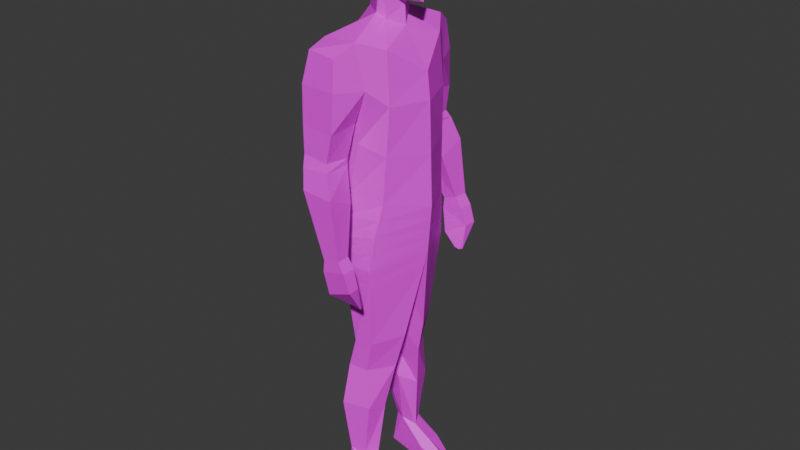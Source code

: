# Source: Character2.blend  (saved by Blender 5.0.119; exported with 4.5.12 LTS)
import bpy
from mathutils import Matrix  # noqa: F401  (used for matrix-valued properties, if any)

bpy.ops.wm.read_factory_settings(use_empty=True)
scene = bpy.context.scene
scene.name = 'Scene'

# ---- collections
col_collection = bpy.data.collections.new('Collection'); scene.collection.children.link(col_collection)

# ---- images (referenced by path relative to the original .blend; pixels are not part of the script)
import os
ASSET_DIR = os.environ.get("B2B_ASSET_DIR", "")  # directory of the original .blend (textures are referenced by path, not embedded)
HERE = os.path.dirname(os.path.abspath(__file__))  # packed textures are extracted next to this script under _unpacked/

def load_image(name, relpath, width, height, colorspace="sRGB"):
    """Load a texture the original file referenced (path relative to the .blend, or extracted next to this script)."""
    p = next((c for c in (os.path.join(HERE, relpath), os.path.join(ASSET_DIR, relpath)) if relpath and os.path.exists(c)), "")
    if p:
        img = bpy.data.images.load(p, check_existing=True)
        img.name = name
    else:  # same state as the original file: an image datablock whose file is absent (Cycles renders it pink)
        img = bpy.data.images.new(name, width, height)
        img.source = "FILE"
        img.filepath = "//" + (relpath or name)
    img.colorspace_settings.name = colorspace
    return img
img_texture_png = load_image('Texture.png', 'Texture.png', 1024, 1024, 'sRGB')

# ---- materials (node trees are filled in below, after node groups)
mat_material = bpy.data.materials.new('Material')
mat_material.alpha_threshold = 0.0
mat_material.use_backface_culling_lightprobe_volume = False
mat_material.roughness = 0.5
mat_material.line_color = (0.0, 0.0, 0.0, 1.0)

# ---- material node trees
mat_material.use_nodes = True; mat_material.node_tree.nodes.clear()
_N = mat_material.node_tree.nodes; _L = mat_material.node_tree.links
n0 = _N.new('ShaderNodeOutputMaterial'); n0.name = 'Material Output'; n0.location = (200, 100)
n1 = _N.new('ShaderNodeBsdfPrincipled'); n1.name = 'Principled BSDF'; n1.location = (-200, 100)
n2 = _N.new('ShaderNodeTexImage'); n2.name = 'Image Texture'; n2.location = (-490, 75)
n2.image = img_texture_png
n2.interpolation = 'Closest'
_L.new(n1.outputs[0], n0.inputs[0])
_L.new(n2.outputs[0], n1.inputs[0])
n0.is_active_output = True

# ---- world
world_world = bpy.data.worlds.new('World'); scene.world = world_world
world_world.use_nodes = True; world_world.node_tree.nodes.clear()
_N = world_world.node_tree.nodes; _L = world_world.node_tree.links
n0 = _N.new('ShaderNodeOutputWorld'); n0.name = 'World Output'; n0.location = (200, 100)
n1 = _N.new('ShaderNodeBackground'); n1.name = 'Background'; n1.location = (-200, 100)
n1.inputs[0].default_value = (0.05088, 0.05088, 0.05088, 1.0)
_L.new(n1.outputs[0], n0.inputs[0])
n0.is_active_output = True
world_world.color = (0.05088, 0.05088, 0.05088)
world_world.sun_shadow_jitter_overblur = 0.0

# ---- meshes
me_cube = bpy.data.meshes.new('Cube')
me_cube.from_pydata([(0.7857, 0.6023, 0.4511), (0.8488, 0.7473, -0.9869), (-0.5955, 0.697, 0.3176), (-1.0, 0.8343, -1.123), (1.105, 0.7749, -0.2408), (-1.0, 0.8737, -0.2408), (-1.245, 0.0, -1.123), (0.7933, 0.0, 0.6072), (-0.7668, 0.0, 0.5558), (1.063, 0.0, -1.298), (1.316, 0.0, -0.2408), (-1.29, 0.0, -0.2408), (0.0, 0.7588, 0.5643), (0.0, 1.054, -0.2408), (0.0, 0.0, 0.8127), (-1.096, 0.0, -2.186), (-0.2164, 0.7394, -1.736), (-0.8222, 0.4844, -1.874), (-0.4685, 0.0, -2.228), (0.1961, 0.947, -1.369), (0.5249, 1.676, -8.45), (-0.7152, 1.52, -8.625), (-1.526, 0.0, -8.953), (1.009, 0.0, -8.412), (0.1483, 0.6561, -1.715), (0.973, 0.0, -1.439), (-0.3665, 0.0, -2.327), (-0.07435, 0.6616, -1.77), (1.064, 0.0, -2.641), (-0.05797, 0.5532, -2.796), (0.1888, 0.7199, -2.574), (-0.4086, 0.0, -3.03), (1.701, 0.0, -3.408), (-0.7326, 1.31, -3.445), (-0.1391, 2.1, -3.141), (-1.287, 0.0, -4.321), (1.77, 0.0, -4.642), (-0.8667, 1.351, -5.263), (-0.3891, 1.931, -4.679), (-1.399, 0.0, -5.272), (1.336, 1.839, -3.297), (1.353, 1.919, -4.65), (0.05868, 2.902, -4.594), (0.133, 2.753, -3.552), (1.285, 2.594, -3.513), (1.394, 2.85, -4.566), (0.75, 1.896, -11.08), (0.534, 0.0, -10.9), (-0.4428, 1.921, -11.0), (-1.386, 0.0, -10.68), (0.9142, 0.0, -10.94), (0.3604, 1.779, -14.06), (0.3604, 0.3975, -14.06), (-0.2087, 1.622, -14.11), (-0.8177, 0.5128, -14.01), (0.7782, 0.399, -14.04), (0.708, 1.734, -15.22), (0.708, 0.6183, -15.38), (0.05499, 1.577, -15.31), (-0.5011, 0.6413, -15.34), (0.9323, 0.6157, -15.16), (0.8349, 1.991, -16.8), (0.402, 0.5588, -16.82), (-0.06857, 1.615, -16.9), (-0.2332, 0.9197, -17.0), (1.25, 0.6413, -16.62), (0.7417, 1.71, -18.95), (0.5237, 0.9761, -19.01), (0.2377, 1.553, -19.17), (-0.033, 1.106, -19.17), (0.8486, 1.093, -19.0), (1.026, 1.883, -10.19), (1.474, 0.0, -9.885), (-1.455, 0.0, -9.826), (-0.5776, 1.776, -9.732), (1.162, 2.137, -6.886), (0.2003, 2.149, -6.973), (1.243, 3.028, -6.827), (0.2811, 3.04, -6.913), (1.103, 2.155, -7.242), (0.1931, 2.167, -7.184), (1.184, 3.161, -7.23), (0.1583, 3.173, -7.181), (1.347, 2.93, -5.893), (0.108, 2.978, -5.951), (1.46, 2.028, -5.768), (0.02729, 1.951, -5.826), (0.9437, 2.364, -8.34), (-0.09379, 2.376, -8.39), (1.024, 3.353, -7.921), (-0.1285, 3.365, -7.979), (0.1327, 2.843, -10.18), (-0.3715, 2.855, -10.03), (0.2134, 3.358, -10.17), (-0.4063, 3.37, -10.03), (0.1738, 2.851, -10.61), (-0.6063, 2.863, -10.4), (0.2545, 3.366, -10.59), (-0.6411, 3.378, -10.39), (-0.5309, 2.651, -11.89), (-0.738, 2.631, -11.91), (-0.3964, 2.78, -11.86), (-0.7972, 2.76, -11.92), (-0.8573, 3.348, -11.04), (-0.8226, 2.903, -11.04), (0.046, 2.811, -11.52), (0.1268, 3.255, -11.45), (0.9504, 1.68, -20.4), (-1.445, 0.9467, -20.5), (-1.645, 1.494, -20.53), (-1.869, 1.076, -20.25), (1.057, 1.064, -20.34), (-0.5991, 1.709, -19.75), (-0.5112, 0.8287, -20.44), (-0.5798, 0.7979, -19.85), (-0.6361, 1.096, -19.52), (-0.5229, 1.762, -20.47), (0.7857, -0.6023, 0.4511), (0.8488, -0.7473, -0.9869), (-0.5955, -0.697, 0.3176), (-1.0, -0.8343, -1.123), (1.105, -0.7749, -0.2408), (-1.0, -0.8737, -0.2408), (0.0, -0.7588, 0.5643), (0.0, -1.054, -0.2408), (-0.2164, -0.7394, -1.736), (-0.8222, -0.4844, -1.874), (0.1961, -0.947, -1.369), (0.5249, -1.676, -8.45), (-0.7152, -1.52, -8.625), (0.1483, -0.6561, -1.715), (-0.07435, -0.6616, -1.77), (-0.05797, -0.5532, -2.796), (0.1888, -0.7199, -2.574), (-0.7326, -1.31, -3.445), (-0.1391, -2.1, -3.141), (-0.8667, -1.351, -5.263), (-0.3891, -1.931, -4.679), (1.336, -1.839, -3.297), (1.353, -1.919, -4.65), (0.05868, -2.902, -4.594), (0.133, -2.753, -3.552), (1.285, -2.594, -3.513), (1.394, -2.85, -4.566), (0.75, -1.896, -11.08), (-0.4428, -1.921, -11.0), (0.3604, -1.779, -14.06), (0.3604, -0.3975, -14.06), (-0.2087, -1.622, -14.11), (-0.8177, -0.5128, -14.01), (0.7782, -0.399, -14.04), (0.708, -1.734, -15.22), (0.708, -0.6183, -15.38), (0.05499, -1.577, -15.31), (-0.5011, -0.6413, -15.34), (0.9323, -0.6157, -15.16), (0.8349, -1.991, -16.8), (0.402, -0.5588, -16.82), (-0.06857, -1.615, -16.9), (-0.2332, -0.9197, -17.0), (1.25, -0.6413, -16.62), (0.7417, -1.71, -18.95), (0.5237, -0.9761, -19.01), (0.2377, -1.553, -19.17), (-0.033, -1.106, -19.17), (0.8486, -1.093, -19.0), (1.026, -1.883, -10.19), (-0.5776, -1.776, -9.732), (1.162, -2.137, -6.886), (0.2003, -2.149, -6.973), (1.243, -3.028, -6.827), (0.2811, -3.04, -6.913), (1.103, -2.155, -7.242), (0.1931, -2.167, -7.184), (1.184, -3.161, -7.23), (0.1583, -3.173, -7.181), (1.347, -2.93, -5.893), (0.108, -2.978, -5.951), (1.46, -2.028, -5.768), (0.02729, -1.951, -5.826), (0.9437, -2.364, -8.34), (-0.09379, -2.376, -8.39), (1.024, -3.353, -7.921), (-0.1285, -3.365, -7.979), (0.1327, -2.843, -10.18), (-0.3715, -2.855, -10.03), (0.2134, -3.358, -10.17), (-0.4063, -3.37, -10.03), (0.1738, -2.851, -10.61), (-0.6063, -2.863, -10.4), (0.2545, -3.366, -10.59), (-0.6411, -3.378, -10.39), (-0.5309, -2.651, -11.89), (-0.738, -2.631, -11.91), (-0.3964, -2.78, -11.86), (-0.7972, -2.76, -11.92), (-0.8573, -3.348, -11.04), (-0.8226, -2.903, -11.04), (0.046, -2.811, -11.52), (0.1268, -3.255, -11.45), (0.9504, -1.68, -20.4), (-1.445, -0.9467, -20.5), (-1.645, -1.494, -20.53), (-1.869, -1.076, -20.25), (1.057, -1.064, -20.34), (-0.5991, -1.709, -19.75), (-0.5112, -0.8287, -20.44), (-0.5798, -0.7979, -19.85), (-0.6361, -1.096, -19.52), (-0.5229, -1.762, -20.47), (1.194, 0.0, -10.41), (-1.42, 0.0, -10.25), (0.8882, 1.889, -10.64), (-0.5102, 1.849, -10.36), (0.8882, -1.889, -10.64), (-0.5102, -1.849, -10.36), (0.89, 0.07097, -11.49), (0.5031, 0.07071, -11.47), (0.6807, 1.875, -11.61), (-0.4012, 1.868, -11.55), (-1.285, 0.09122, -11.27), (0.8911, -0.0677, -11.47), (0.5045, -0.06745, -11.44), (0.6839, -1.876, -11.59), (-0.4031, -1.87, -11.52), (-1.289, -0.08702, -11.24), (0.7756, 1.78, -9.32), (-0.6464, 1.648, -9.179), (1.241, 0.0, -9.148), (-1.491, 0.0, -9.389), (0.7756, -1.78, -9.32), (-0.6464, -1.648, -9.179), (1.485, 0.0, -6.056), (1.043, 1.828, -6.075), (1.043, -1.828, -6.075), (-0.791, 1.435, -6.944), (0.06789, 1.804, -6.564), (-1.463, 0.0, -7.112), (-0.791, -1.435, -6.944), (0.06789, -1.804, -6.564)], [], [(238, 129, 128, 239), (13, 12, 0, 4), (19, 13, 4, 1), (6, 11, 5, 3), (119, 8, 11, 122), (4, 0, 7, 10), (12, 2, 8, 14), (0, 12, 14, 7), (3, 19, 16, 17), (3, 5, 13, 19), (124, 121, 117, 123), (235, 236, 20, 21), (122, 124, 123, 119), (236, 233, 20), (6, 3, 17, 15), (2, 5, 11, 8), (1, 9, 19), (125, 126, 15, 18), (6, 15, 126, 120), (237, 235, 21, 22), (18, 16, 27, 26), (19, 9, 25, 24), (16, 19, 24, 27), (212, 210, 50, 46), (26, 27, 29, 31), (24, 25, 28, 30), (27, 24, 30, 29), (31, 29, 33, 35), (30, 28, 32, 40), (29, 30, 34, 33), (35, 33, 37, 39), (38, 34, 43, 42), (33, 34, 38, 37), (41, 40, 32, 36), (40, 34, 30), (43, 44, 45, 42), (84, 83, 77, 78), (40, 41, 45, 44), (34, 40, 44, 43), (220, 219, 53, 54), (219, 218, 51, 53), (216, 217, 52, 55), (213, 212, 46, 48), (211, 213, 48, 49), (55, 52, 57, 60), (52, 54, 59, 57), (51, 55, 60, 56), (218, 216, 55, 51), (217, 220, 54, 52), (59, 58, 63, 64), (58, 56, 61, 63), (60, 57, 62, 65), (53, 51, 56, 58), (54, 53, 58, 59), (65, 62, 67, 70), (62, 64, 69, 67), (61, 65, 70, 66), (56, 60, 65, 61), (57, 59, 64, 62), (69, 68, 112, 115), (68, 66, 107, 116, 112), (70, 67, 114, 113, 111), (63, 61, 66, 68), (64, 63, 68, 69), (229, 227, 74, 73), (227, 226, 71, 74), (226, 228, 72, 71), (76, 78, 82, 80), (83, 85, 75, 77), (86, 84, 78, 76), (85, 86, 76, 75), (81, 79, 87, 89), (75, 76, 80, 79), (77, 75, 79, 81), (78, 77, 81, 82), (41, 38, 86, 85), (38, 42, 84, 86), (45, 41, 85, 83), (42, 45, 83, 84), (87, 88, 92, 91), (82, 81, 89, 90), (80, 82, 90, 88), (79, 80, 88, 87), (93, 91, 95, 97), (89, 87, 91, 93), (90, 89, 93, 94), (88, 90, 94, 92), (104, 103, 102, 100), (94, 93, 97, 98), (92, 94, 98, 96), (91, 92, 96, 95), (99, 100, 102, 101), (105, 104, 100, 99), (106, 105, 99, 101), (103, 106, 101, 102), (98, 97, 106, 103), (97, 95, 105, 106), (95, 96, 104, 105), (96, 98, 103, 104), (209, 206, 204, 200), (109, 108, 110), (66, 70, 111, 107), (67, 69, 115, 114), (112, 116, 109), (114, 115, 110, 108), (115, 112, 109, 110), (12, 13, 5, 2), (127, 118, 121, 124), (6, 120, 122, 11), (10, 121, 118, 9), (121, 10, 7, 117), (123, 14, 8, 119), (117, 7, 14, 123), (120, 126, 125, 127), (120, 127, 124, 122), (201, 206, 209, 202), (16, 18, 15, 17), (239, 128, 234), (118, 127, 9), (206, 201, 207), (1, 4, 10, 9), (237, 22, 129, 238), (18, 26, 131, 125), (127, 130, 25, 9), (125, 131, 130, 127), (214, 144, 50, 210), (26, 31, 132, 131), (130, 133, 28, 25), (131, 132, 133, 130), (31, 35, 134, 132), (133, 138, 32, 28), (132, 134, 135, 133), (35, 39, 136, 134), (137, 140, 141, 135), (134, 136, 137, 135), (139, 36, 32, 138), (138, 133, 135), (141, 140, 143, 142), (177, 171, 170, 176), (138, 142, 143, 139), (135, 141, 142, 138), (225, 149, 148, 224), (224, 148, 146, 223), (221, 150, 147, 222), (215, 145, 144, 214), (211, 49, 145, 215), (150, 155, 152, 147), (147, 152, 154, 149), (146, 151, 155, 150), (223, 146, 150, 221), (222, 147, 149, 225), (154, 159, 158, 153), (153, 158, 156, 151), (155, 160, 157, 152), (148, 153, 151, 146), (149, 154, 153, 148), (160, 165, 162, 157), (157, 162, 164, 159), (156, 161, 165, 160), (151, 156, 160, 155), (152, 157, 159, 154), (164, 208, 205, 163), (163, 205, 209, 200, 161), (165, 204, 206, 207, 162), (158, 163, 161, 156), (159, 164, 163, 158), (229, 73, 167, 231), (231, 167, 166, 230), (230, 166, 72, 228), (169, 173, 175, 171), (176, 170, 168, 178), (179, 169, 171, 177), (178, 168, 169, 179), (174, 182, 180, 172), (168, 172, 173, 169), (170, 174, 172, 168), (171, 175, 174, 170), (139, 178, 179, 137), (137, 179, 177, 140), (143, 176, 178, 139), (140, 177, 176, 143), (180, 184, 185, 181), (175, 183, 182, 174), (173, 181, 183, 175), (172, 180, 181, 173), (186, 190, 188, 184), (182, 186, 184, 180), (183, 187, 186, 182), (181, 185, 187, 183), (197, 193, 195, 196), (187, 191, 190, 186), (185, 189, 191, 187), (184, 188, 189, 185), (192, 194, 195, 193), (198, 192, 193, 197), (199, 194, 192, 198), (196, 195, 194, 199), (191, 196, 199, 190), (190, 199, 198, 188), (188, 198, 197, 189), (189, 197, 196, 191), (113, 116, 107, 111), (202, 203, 201), (161, 200, 204, 165), (162, 207, 208, 164), (205, 202, 209), (207, 201, 203, 208), (113, 114, 108), (109, 116, 113, 108), (208, 203, 202, 205), (234, 128, 23, 232), (73, 211, 215, 167), (167, 215, 214, 166), (166, 214, 210, 72), (73, 74, 213, 211), (74, 71, 212, 213), (71, 72, 210, 212), (47, 49, 220, 217), (46, 50, 216, 218), (50, 47, 217, 216), (48, 46, 218, 219), (49, 48, 219, 220), (47, 222, 225, 49), (144, 223, 221, 50), (50, 221, 222, 47), (145, 224, 223, 144), (49, 225, 224, 145), (128, 230, 228, 23), (129, 231, 230, 128), (22, 229, 231, 129), (20, 23, 228, 226), (21, 20, 226, 227), (22, 21, 227, 229), (232, 233, 41, 36), (23, 20, 233, 232), (139, 234, 232, 36), (39, 237, 238, 136), (137, 239, 234, 139), (39, 37, 235, 237), (38, 41, 233, 236), (37, 38, 236, 235), (136, 238, 239, 137)])
_uv = me_cube.uv_layers.new(name='UVMap')
_uv.uv.foreach_set('vector', [0.556, 0.521, 0.5599, 0.4712, 0.5968, 0.4774, 0.5832, 0.5334, 0.4253, 0.9421, 0.4106, 0.9629, 0.392, 0.9478, 0.3961, 0.9251, 0.4367, 0.91, 0.4253, 0.9421, 0.3961, 0.9251, 0.4136, 0.9095, 0.4901, 0.934, 0.4901, 0.9601, 0.4629, 0.9597, 0.4644, 0.9336, 0.5165, 0.9808, 0.4953, 0.9879, 0.4901, 0.9601, 0.5174, 0.9597, 0.3961, 0.9251, 0.392, 0.9478, 0.3742, 0.9528, 0.3724, 0.9233, 0.4145, 0.9651, 0.4335, 0.9672, 0.4352, 0.9895, 0.4113, 0.9886, 0.392, 0.9478, 0.4106, 0.9629, 0.3934, 0.979, 0.3782, 0.9601, 0.4644, 0.9336, 0.4367, 0.91, 0.4537, 0.906, 0.4732, 0.9101, 0.4644, 0.9336, 0.4517, 0.9565, 0.4253, 0.9421, 0.4367, 0.91, 0.555, 0.9421, 0.5867, 0.9304, 0.5868, 0.9536, 0.5658, 0.9651, 0.4335, 0.529, 0.4063, 0.5415, 0.3927, 0.4855, 0.4295, 0.4793, 0.5285, 0.9565, 0.555, 0.9421, 0.5658, 0.9651, 0.5467, 0.9672, 0.4063, 0.5415, 0.3775, 0.556, 0.3927, 0.4855, 0.4901, 0.934, 0.4644, 0.9336, 0.4732, 0.9101, 0.4903, 0.9022, 0.4637, 0.9808, 0.4629, 0.9597, 0.4901, 0.9601, 0.485, 0.9879, 0.5494, 0.8854, 0.5319, 0.9013, 0.5394, 0.8658, 0.4645, 0.8573, 0.4771, 0.8429, 0.4948, 0.837, 0.4948, 0.8581, 0.4901, 0.934, 0.4899, 0.9022, 0.5071, 0.9101, 0.5159, 0.9336, 0.4951, 0.5444, 0.448, 0.5498, 0.4445, 0.4996, 0.4951, 0.4908, 0.4948, 0.8581, 0.525, 0.8573, 0.524, 0.8619, 0.4948, 0.8628, 0.5394, 0.8658, 0.5319, 0.9013, 0.5281, 0.8985, 0.5267, 0.8678, 0.525, 0.8573, 0.5394, 0.8658, 0.5267, 0.8678, 0.524, 0.8619, 0.2773, 0.446, 0.2212, 0.4535, 0.2212, 0.4359, 0.2779, 0.432, 0.4952, 0.8191, 0.4743, 0.8362, 0.476, 0.8057, 0.4952, 0.7982, 0.4677, 0.8377, 0.4368, 0.8469, 0.4335, 0.8113, 0.4671, 0.8122, 0.4743, 0.8362, 0.4677, 0.8377, 0.4671, 0.8122, 0.476, 0.8057, 0.4807, 0.7087, 0.4709, 0.7269, 0.4389, 0.7112, 0.4609, 0.6669, 0.4706, 0.7379, 0.4956, 0.7604, 0.4956, 0.79, 0.4407, 0.7806, 0.4709, 0.7269, 0.4706, 0.7379, 0.4254, 0.7387, 0.4389, 0.7112, 0.4942, 0.6277, 0.452, 0.6544, 0.4517, 0.5999, 0.4951, 0.5992, 0.3585, 0.7169, 0.4026, 0.7312, 0.3875, 0.7501, 0.3563, 0.7486, 0.4419, 0.6326, 0.4135, 0.6441, 0.419, 0.5976, 0.4387, 0.5787, 0.2774, 0.6294, 0.2755, 0.6687, 0.2212, 0.6659, 0.2212, 0.6305, 0.4407, 0.7806, 0.4254, 0.7387, 0.4706, 0.7379, 0.4053, 0.7522, 0.4177, 0.7844, 0.3881, 0.797, 0.3749, 0.7597, 0.3371, 0.7736, 0.3502, 0.8079, 0.3228, 0.8136, 0.3115, 0.7873, 0.4278, 0.8526, 0.3878, 0.8554, 0.3866, 0.8277, 0.4187, 0.8311, 0.4254, 0.7387, 0.4407, 0.7806, 0.4177, 0.7844, 0.4053, 0.7522, 0.4918, 0.4222, 0.4334, 0.4123, 0.4395, 0.3361, 0.4768, 0.3404, 0.4158, 0.392, 0.3837, 0.3917, 0.3897, 0.3188, 0.407, 0.3161, 0.4808, 0.03788, 0.4804, 0.04938, 0.4029, 0.04494, 0.4047, 0.0327, 0.4207, 0.4272, 0.379, 0.4209, 0.3824, 0.4075, 0.4178, 0.4085, 0.4951, 0.4525, 0.4343, 0.4475, 0.432, 0.4288, 0.4951, 0.4399, 0.4047, 0.0327, 0.4029, 0.04494, 0.3647, 0.03038, 0.3719, 0.02443, 0.4029, 0.04494, 0.4001, 0.0799, 0.3621, 0.06612, 0.3647, 0.03038, 0.2769, 0.3425, 0.2339, 0.3434, 0.2384, 0.3096, 0.2723, 0.3065, 0.2776, 0.4161, 0.2235, 0.4194, 0.2339, 0.3434, 0.2769, 0.3425, 0.4804, 0.04938, 0.48, 0.1027, 0.4001, 0.0799, 0.4029, 0.04494, 0.4703, 0.3003, 0.4381, 0.2999, 0.44, 0.2528, 0.4612, 0.2507, 0.3974, 0.2811, 0.3777, 0.2849, 0.3692, 0.2383, 0.398, 0.2339, 0.3719, 0.02443, 0.3647, 0.03038, 0.3213, 0.03523, 0.3297, 0.01073, 0.407, 0.3161, 0.3897, 0.3188, 0.3777, 0.2849, 0.3974, 0.2811, 0.4768, 0.3404, 0.4395, 0.3361, 0.4381, 0.2999, 0.4703, 0.3003, 0.3297, 0.01073, 0.3213, 0.03523, 0.256, 0.02379, 0.2569, 0.0136, 0.3213, 0.03523, 0.3123, 0.05557, 0.2508, 0.04037, 0.256, 0.02379, 0.2778, 0.2592, 0.2358, 0.265, 0.2512, 0.1933, 0.2698, 0.1949, 0.2723, 0.3065, 0.2384, 0.3096, 0.2358, 0.265, 0.2778, 0.2592, 0.3647, 0.03038, 0.3621, 0.06612, 0.3123, 0.05557, 0.3213, 0.03523, 0.458, 0.1861, 0.4426, 0.185, 0.4535, 0.1566, 0.4688, 0.1684, 0.3871, 0.1669, 0.3717, 0.174, 0.3643, 0.1313, 0.4078, 0.1269, 0.4111, 0.1482, 0.2569, 0.0136, 0.256, 0.02379, 0.2297, 0.05558, 0.2123, 0.05252, 0.2177, 0.005765, 0.398, 0.2339, 0.3692, 0.2383, 0.3717, 0.174, 0.3871, 0.1669, 0.4612, 0.2507, 0.44, 0.2528, 0.4426, 0.185, 0.458, 0.1861, 0.4951, 0.478, 0.4405, 0.4828, 0.4366, 0.4663, 0.4951, 0.4652, 0.4265, 0.4626, 0.3841, 0.4599, 0.3755, 0.4343, 0.4236, 0.4459, 0.2761, 0.4882, 0.2212, 0.4925, 0.2212, 0.4705, 0.2768, 0.4599, 0.2876, 0.7207, 0.287, 0.7472, 0.2779, 0.7503, 0.2814, 0.7206, 0.3473, 0.8302, 0.3544, 0.8564, 0.32, 0.8567, 0.3193, 0.8302, 0.3223, 0.7174, 0.316, 0.7475, 0.287, 0.7472, 0.2876, 0.7207, 0.3737, 0.6658, 0.3695, 0.7081, 0.3354, 0.7007, 0.3399, 0.6724, 0.3069, 0.8275, 0.3093, 0.8573, 0.276, 0.8546, 0.2854, 0.8241, 0.3399, 0.6724, 0.3354, 0.7007, 0.3291, 0.7005, 0.3293, 0.6734, 0.3193, 0.8302, 0.32, 0.8567, 0.3093, 0.8573, 0.3069, 0.8275, 0.3115, 0.7873, 0.3228, 0.8136, 0.3103, 0.8158, 0.302, 0.7866, 0.4067, 0.6711, 0.4026, 0.7225, 0.3695, 0.7081, 0.3737, 0.6658, 0.3585, 0.7169, 0.3563, 0.7486, 0.316, 0.7475, 0.3223, 0.7174, 0.3866, 0.8277, 0.3878, 0.8554, 0.3544, 0.8564, 0.3473, 0.8302, 0.3749, 0.7597, 0.3881, 0.797, 0.3502, 0.8079, 0.3371, 0.7736, 0.2959, 0.676, 0.2924, 0.7066, 0.2414, 0.7116, 0.2381, 0.6963, 0.302, 0.7866, 0.3103, 0.8158, 0.2886, 0.818, 0.2762, 0.7862, 0.2814, 0.7206, 0.2779, 0.7503, 0.2524, 0.7534, 0.2442, 0.7228, 0.3293, 0.6734, 0.3291, 0.7005, 0.2924, 0.7066, 0.2959, 0.676, 0.2149, 0.8313, 0.2152, 0.8467, 0.2026, 0.8468, 0.2023, 0.8314, 0.2854, 0.8241, 0.276, 0.8546, 0.2152, 0.8467, 0.2149, 0.8313, 0.2762, 0.7862, 0.2886, 0.818, 0.2178, 0.8163, 0.2161, 0.7975, 0.2442, 0.7228, 0.2524, 0.7534, 0.1916, 0.746, 0.1936, 0.7309, 0.1605, 0.7288, 0.1588, 0.7419, 0.1354, 0.7211, 0.1361, 0.7169, 0.2161, 0.7975, 0.2178, 0.8163, 0.2063, 0.8214, 0.2036, 0.7943, 0.1936, 0.7309, 0.1916, 0.746, 0.1787, 0.745, 0.1807, 0.7299, 0.2381, 0.6963, 0.2414, 0.7116, 0.23, 0.7177, 0.2257, 0.6941, 0.1537, 0.8134, 0.1509, 0.8078, 0.1539, 0.8048, 0.1588, 0.8157, 0.1984, 0.6956, 0.2104, 0.7225, 0.1837, 0.7177, 0.1849, 0.7116, 0.1768, 0.8363, 0.1754, 0.8497, 0.1559, 0.8573, 0.1591, 0.8527, 0.1834, 0.7943, 0.1807, 0.8259, 0.1588, 0.8157, 0.1539, 0.8048, 0.2036, 0.7943, 0.2063, 0.8214, 0.1807, 0.8259, 0.1834, 0.7943, 0.2023, 0.8314, 0.2026, 0.8468, 0.1754, 0.8497, 0.1768, 0.8363, 0.2257, 0.6941, 0.23, 0.7177, 0.2104, 0.7225, 0.1984, 0.6956, 0.1807, 0.7299, 0.1787, 0.745, 0.1588, 0.7419, 0.1605, 0.7288, 0.1684, 0.1077, 0.1962, 0.1058, 0.1932, 0.1531, 0.1746, 0.1514, 0.4774, 0.1255, 0.4929, 0.1179, 0.4918, 0.1328, 0.2698, 0.1949, 0.2512, 0.1933, 0.2491, 0.1531, 0.2678, 0.1514, 0.256, 0.02379, 0.2508, 0.04037, 0.2419, 0.06017, 0.2297, 0.05558, 0.4111, 0.1482, 0.4078, 0.1269, 0.4419, 0.1239, 0.2297, 0.05558, 0.2419, 0.06017, 0.2144, 0.09408, 0.2088, 0.08021, 0.4688, 0.1684, 0.4535, 0.1566, 0.4774, 0.1255, 0.4918, 0.1328, 0.4145, 0.9651, 0.4253, 0.9421, 0.4517, 0.9565, 0.4335, 0.9672, 0.5435, 0.91, 0.5667, 0.9095, 0.5841, 0.9251, 0.555, 0.9421, 0.4901, 0.934, 0.5159, 0.9336, 0.5174, 0.9597, 0.4901, 0.9601, 0.6009, 0.9082, 0.5841, 0.9251, 0.5667, 0.9095, 0.5768, 0.8868, 0.5867, 0.9304, 0.6103, 0.9328, 0.6034, 0.9615, 0.5868, 0.9536, 0.5658, 0.9651, 0.569, 0.9886, 0.545, 0.9895, 0.5467, 0.9672, 0.5868, 0.9536, 0.5982, 0.968, 0.58, 0.984, 0.5658, 0.9651, 0.5159, 0.9336, 0.5071, 0.9101, 0.5266, 0.906, 0.5435, 0.91, 0.5159, 0.9336, 0.5435, 0.91, 0.555, 0.9421, 0.5285, 0.9565, 0.1904, 0.07829, 0.1962, 0.1058, 0.1684, 0.1077, 0.1736, 0.07367, 0.525, 0.8573, 0.4948, 0.8581, 0.4948, 0.837, 0.5124, 0.8429, 0.5832, 0.5334, 0.5968, 0.4774, 0.612, 0.548, 0.4401, 0.8854, 0.4502, 0.8658, 0.4576, 0.9013, 0.7821, 0.05278, 0.7857, 0.08048, 0.7647, 0.05582, 0.4136, 0.9095, 0.3961, 0.9251, 0.3794, 0.9082, 0.4035, 0.8868, 0.4951, 0.5444, 0.4951, 0.4908, 0.5457, 0.4996, 0.5422, 0.5498, 0.4948, 0.8581, 0.4948, 0.8628, 0.4656, 0.8619, 0.4645, 0.8573, 0.4502, 0.8658, 0.4628, 0.8678, 0.4614, 0.8985, 0.4576, 0.9013, 0.4645, 0.8573, 0.4656, 0.8619, 0.4628, 0.8678, 0.4502, 0.8658, 0.165, 0.446, 0.1644, 0.432, 0.2212, 0.4359, 0.2212, 0.4535, 0.4952, 0.8191, 0.4952, 0.7982, 0.5144, 0.8057, 0.5161, 0.8362, 0.5227, 0.8377, 0.5233, 0.8122, 0.5569, 0.8113, 0.5537, 0.8469, 0.5161, 0.8362, 0.5144, 0.8057, 0.5233, 0.8122, 0.5227, 0.8377, 0.5105, 0.7087, 0.5302, 0.6669, 0.5522, 0.7112, 0.5202, 0.7269, 0.5205, 0.7379, 0.5504, 0.7806, 0.4956, 0.79, 0.4956, 0.7604, 0.5202, 0.7269, 0.5522, 0.7112, 0.5657, 0.7387, 0.5205, 0.7379, 0.496, 0.6277, 0.4951, 0.5992, 0.5384, 0.5999, 0.5381, 0.6544, 0.6189, 0.7103, 0.6211, 0.742, 0.5899, 0.7436, 0.5748, 0.7246, 0.5476, 0.6245, 0.5508, 0.5706, 0.5705, 0.5896, 0.5759, 0.636, 0.165, 0.6294, 0.2212, 0.6305, 0.2212, 0.6659, 0.1668, 0.6687, 0.5504, 0.7806, 0.5205, 0.7379, 0.5657, 0.7387, 0.5858, 0.7522, 0.6162, 0.7597, 0.603, 0.797, 0.5734, 0.7844, 0.654, 0.7736, 0.6796, 0.7873, 0.6683, 0.8136, 0.6409, 0.8079, 0.5618, 0.8521, 0.5709, 0.8306, 0.603, 0.8272, 0.6018, 0.8549, 0.5657, 0.7387, 0.5858, 0.7522, 0.5734, 0.7844, 0.5504, 0.7806, 0.4982, 0.423, 0.5133, 0.3404, 0.5506, 0.3361, 0.5568, 0.413, 0.5736, 0.3847, 0.5825, 0.308, 0.5998, 0.3108, 0.6058, 0.3844, 0.5129, 0.03795, 0.5897, 0.03278, 0.5915, 0.04503, 0.5133, 0.04943, 0.5688, 0.4191, 0.5716, 0.4004, 0.607, 0.3995, 0.6105, 0.4129, 0.4951, 0.4525, 0.4951, 0.4399, 0.5581, 0.4288, 0.5558, 0.4475, 0.5897, 0.03278, 0.6226, 0.02454, 0.6298, 0.0305, 0.5915, 0.04503, 0.5915, 0.04503, 0.6298, 0.0305, 0.6323, 0.06624, 0.5943, 0.07999, 0.1655, 0.3425, 0.1701, 0.3065, 0.204, 0.3096, 0.2085, 0.3434, 0.1647, 0.4168, 0.1655, 0.3425, 0.2085, 0.3434, 0.219, 0.4202, 0.5133, 0.04943, 0.5915, 0.04503, 0.5943, 0.07999, 0.5136, 0.1029, 0.5198, 0.3003, 0.5289, 0.2507, 0.5502, 0.2528, 0.552, 0.2999, 0.5921, 0.273, 0.5915, 0.2259, 0.6203, 0.2303, 0.6118, 0.2768, 0.6226, 0.02454, 0.6647, 0.01088, 0.6731, 0.03539, 0.6298, 0.0305, 0.5825, 0.308, 0.5921, 0.273, 0.6118, 0.2768, 0.5998, 0.3108, 0.5133, 0.3404, 0.5198, 0.3003, 0.552, 0.2999, 0.5506, 0.3361, 0.6647, 0.01088, 0.7376, 0.01381, 0.7384, 0.02401, 0.6731, 0.03539, 0.6731, 0.03539, 0.7384, 0.02401, 0.7436, 0.04059, 0.6822, 0.05574, 0.1645, 0.2592, 0.1725, 0.1949, 0.1912, 0.1933, 0.2066, 0.265, 0.1701, 0.3065, 0.1645, 0.2592, 0.2066, 0.265, 0.204, 0.3096, 0.6298, 0.0305, 0.6731, 0.03539, 0.6822, 0.05574, 0.6323, 0.06624, 0.5321, 0.1861, 0.5213, 0.1684, 0.5366, 0.1566, 0.5476, 0.185, 0.6024, 0.1588, 0.5783, 0.1401, 0.5816, 0.1188, 0.6252, 0.1233, 0.6177, 0.166, 0.7376, 0.01381, 0.7768, 0.006015, 0.7821, 0.05278, 0.7647, 0.05582, 0.7384, 0.02401, 0.5915, 0.2259, 0.6024, 0.1588, 0.6177, 0.166, 0.6203, 0.2303, 0.5289, 0.2507, 0.5321, 0.1861, 0.5476, 0.185, 0.5502, 0.2528, 0.4951, 0.478, 0.4951, 0.4652, 0.5536, 0.4663, 0.5497, 0.4828, 0.5629, 0.4545, 0.5659, 0.4378, 0.614, 0.4263, 0.6054, 0.4519, 0.1663, 0.4882, 0.1656, 0.4599, 0.2212, 0.4705, 0.2212, 0.4925, 0.6898, 0.7141, 0.696, 0.7141, 0.6995, 0.7437, 0.6904, 0.7407, 0.6424, 0.8297, 0.6703, 0.8297, 0.6696, 0.8562, 0.6352, 0.856, 0.6551, 0.7109, 0.6898, 0.7141, 0.6904, 0.7407, 0.6614, 0.741, 0.6067, 0.6576, 0.6405, 0.6642, 0.645, 0.6925, 0.6109, 0.6999, 0.6828, 0.8271, 0.7042, 0.8236, 0.7136, 0.8541, 0.6803, 0.8569, 0.6405, 0.6642, 0.6511, 0.6653, 0.6512, 0.6923, 0.645, 0.6925, 0.6703, 0.8297, 0.6828, 0.8271, 0.6803, 0.8569, 0.6696, 0.8562, 0.6796, 0.7873, 0.6891, 0.7866, 0.6808, 0.8158, 0.6683, 0.8136, 0.5737, 0.6629, 0.6067, 0.6576, 0.6109, 0.6999, 0.5778, 0.7143, 0.6189, 0.7103, 0.6551, 0.7109, 0.6614, 0.741, 0.6211, 0.742, 0.603, 0.8272, 0.6424, 0.8297, 0.6352, 0.856, 0.6018, 0.8549, 0.6162, 0.7597, 0.654, 0.7736, 0.6409, 0.8079, 0.603, 0.797, 0.6845, 0.6678, 0.7423, 0.6882, 0.739, 0.7034, 0.688, 0.6984, 0.6891, 0.7866, 0.7149, 0.7862, 0.7025, 0.818, 0.6808, 0.8158, 0.696, 0.7141, 0.7332, 0.7162, 0.725, 0.7469, 0.6995, 0.7437, 0.6511, 0.6653, 0.6845, 0.6678, 0.688, 0.6984, 0.6512, 0.6923, 0.7747, 0.8308, 0.7873, 0.8309, 0.787, 0.8463, 0.7744, 0.8462, 0.7042, 0.8236, 0.7747, 0.8308, 0.7744, 0.8462, 0.7136, 0.8541, 0.7149, 0.7862, 0.775, 0.7975, 0.7733, 0.8163, 0.7025, 0.818, 0.7332, 0.7162, 0.7838, 0.7243, 0.7858, 0.7395, 0.725, 0.7469, 0.8169, 0.7223, 0.8413, 0.7103, 0.842, 0.7145, 0.8186, 0.7353, 0.775, 0.7975, 0.7876, 0.7943, 0.7848, 0.8214, 0.7733, 0.8163, 0.7838, 0.7243, 0.7967, 0.7233, 0.7987, 0.7385, 0.7858, 0.7395, 0.7423, 0.6882, 0.7547, 0.6859, 0.7504, 0.7095, 0.739, 0.7034, 0.8374, 0.8134, 0.8323, 0.8157, 0.8373, 0.8048, 0.8402, 0.8078, 0.782, 0.6874, 0.7955, 0.7034, 0.7967, 0.7095, 0.77, 0.7143, 0.8128, 0.8358, 0.8306, 0.8522, 0.8337, 0.8569, 0.8142, 0.8492, 0.8078, 0.7943, 0.8373, 0.8048, 0.8323, 0.8157, 0.8104, 0.8259, 0.7876, 0.7943, 0.8078, 0.7943, 0.8104, 0.8259, 0.7848, 0.8214, 0.7873, 0.8309, 0.8128, 0.8358, 0.8142, 0.8492, 0.787, 0.8463, 0.7547, 0.6859, 0.782, 0.6874, 0.77, 0.7143, 0.7504, 0.7095, 0.7967, 0.7233, 0.8169, 0.7223, 0.8186, 0.7353, 0.7987, 0.7385, 0.2461, 0.1058, 0.2739, 0.1077, 0.2678, 0.1514, 0.2491, 0.1531, 0.5127, 0.1255, 0.4983, 0.1328, 0.4973, 0.1179, 0.1725, 0.1949, 0.1746, 0.1514, 0.1932, 0.1531, 0.1912, 0.1933, 0.7384, 0.02401, 0.7647, 0.05582, 0.7525, 0.0604, 0.7436, 0.04059, 0.5783, 0.1401, 0.5476, 0.1159, 0.5816, 0.1188, 0.7647, 0.05582, 0.7857, 0.08048, 0.78, 0.09434, 0.7525, 0.0604, 0.2123, 0.05252, 0.2297, 0.05558, 0.2088, 0.08021, 0.2688, 0.07367, 0.2739, 0.1077, 0.2461, 0.1058, 0.252, 0.07829, 0.5213, 0.1684, 0.4983, 0.1328, 0.5127, 0.1255, 0.5366, 0.1566, 0.1665, 0.5871, 0.1678, 0.5156, 0.2212, 0.5156, 0.2212, 0.589, 0.4951, 0.4652, 0.4951, 0.4525, 0.5558, 0.4475, 0.5536, 0.4663, 0.5659, 0.4378, 0.5688, 0.4191, 0.6105, 0.4129, 0.614, 0.4263, 0.1656, 0.4599, 0.165, 0.446, 0.2212, 0.4535, 0.2212, 0.4705, 0.4951, 0.4652, 0.4366, 0.4663, 0.4343, 0.4475, 0.4951, 0.4525, 0.4236, 0.4459, 0.3755, 0.4343, 0.379, 0.4209, 0.4207, 0.4272, 0.2768, 0.4599, 0.2212, 0.4705, 0.2212, 0.4535, 0.2773, 0.446, 0.4972, 0.05026, 0.4972, 0.1077, 0.48, 0.1027, 0.4804, 0.04938, 0.2779, 0.432, 0.2212, 0.4359, 0.2235, 0.4194, 0.2776, 0.4161, 0.4972, 0.03892, 0.4972, 0.05026, 0.4804, 0.04938, 0.4808, 0.03788, 0.4178, 0.4085, 0.3824, 0.4075, 0.3837, 0.3917, 0.4158, 0.392, 0.4951, 0.4399, 0.432, 0.4288, 0.4334, 0.4123, 0.4918, 0.4222, 0.4972, 0.05026, 0.5133, 0.04943, 0.5136, 0.1029, 0.4972, 0.1077, 0.1644, 0.432, 0.1647, 0.4168, 0.219, 0.4202, 0.2212, 0.4359, 0.4972, 0.03892, 0.5129, 0.03795, 0.5133, 0.04943, 0.4972, 0.05026, 0.5716, 0.4004, 0.5736, 0.3847, 0.6058, 0.3844, 0.607, 0.3995, 0.4951, 0.4399, 0.4982, 0.423, 0.5568, 0.413, 0.5581, 0.4288, 0.1678, 0.5156, 0.1663, 0.4882, 0.2212, 0.4925, 0.2212, 0.5156, 0.5599, 0.4712, 0.5629, 0.4545, 0.6054, 0.4519, 0.5968, 0.4774, 0.4951, 0.4908, 0.4951, 0.478, 0.5497, 0.4828, 0.5457, 0.4996, 0.2745, 0.5156, 0.2212, 0.5156, 0.2212, 0.4925, 0.2761, 0.4882, 0.4295, 0.4793, 0.3927, 0.4855, 0.3841, 0.4599, 0.4265, 0.4626, 0.4951, 0.4908, 0.4445, 0.4996, 0.4405, 0.4828, 0.4951, 0.478, 0.2212, 0.589, 0.2758, 0.5871, 0.2774, 0.6294, 0.2212, 0.6305, 0.2212, 0.5156, 0.2745, 0.5156, 0.2758, 0.5871, 0.2212, 0.589, 0.165, 0.6294, 0.1665, 0.5871, 0.2212, 0.589, 0.2212, 0.6305, 0.4951, 0.5992, 0.4951, 0.5444, 0.5422, 0.5498, 0.5384, 0.5999, 0.5705, 0.5896, 0.5832, 0.5334, 0.612, 0.548, 0.6211, 0.5903, 0.4951, 0.5992, 0.4517, 0.5999, 0.448, 0.5498, 0.4951, 0.5444, 0.419, 0.5976, 0.3683, 0.5983, 0.3775, 0.556, 0.4063, 0.5415, 0.4387, 0.5787, 0.419, 0.5976, 0.4063, 0.5415, 0.4335, 0.529, 0.5508, 0.5706, 0.556, 0.521, 0.5832, 0.5334, 0.5705, 0.5896])
me_cube.materials.append(mat_material)
me_cube.update()
arm_armature_005 = bpy.data.armatures.new('Armature.005')  # bones are not reproduced

# ---- objects
ob_empty = bpy.data.objects.new('Empty', None)
ob_empty_001 = bpy.data.objects.new('Empty.001', None)
ob_cube = bpy.data.objects.new('Cube', me_cube)
ob_armature = bpy.data.objects.new('Armature', arm_armature_005)

# ---- transforms, parenting, visibility, modifiers, constraints
ob_empty.location = (8.651, 128.0, -9.212)
ob_empty.rotation_euler = (1.571, 0.0, 3.142)
ob_empty.scale = (5.087, 5.087, 1.0)
ob_empty.empty_display_type = 'IMAGE'
ob_empty.empty_display_size = 5.0
ob_empty_001.location = (-71.02, -7.452, -9.212)
ob_empty_001.rotation_euler = (1.571, 0.0, 4.712)
ob_empty_001.scale = (5.087, 5.087, 1.0)
ob_empty_001.empty_display_type = 'IMAGE'
ob_empty_001.empty_display_size = 5.0
ob_cube.parent = ob_armature
ob_cube.location = (-0.01167, -0.02704, -0.1372)
ob_cube.rotation_euler = (0.0, -0.0, -3.142)
ob_cube.lock_rotations_4d = False
ob_cube.empty_display_type = 'ARROWS'
ob_cube.lineart.crease_threshold = 0.0
_vg = ob_cube.vertex_groups.new(name='Bone.L')
for _i, _w in zip([0, 1, 2, 3, 4, 5, 6, 7, 8, 9, 10, 11, 12, 13, 14, 15, 16, 17, 18, 19, 20, 21, 22, 23, 24, 25, 26, 27, 28, 29, 30, 31, 32, 33, 34, 35, 36, 37, 38, 39, 40, 41, 42, 43, 44, 45, 47, 49, 50, 71, 72, 73, 74, 75, 76, 77, 78, 79, 80, 81, 82, 83, 84, 85, 86, 87, 88, 89, 90, 91, 92, 93, 94, 95, 96, 97, 98, 99, 100, 101, 102, 103, 104, 105, 106, 117, 118, 119, 120, 121, 122, 123, 124, 125, 126, 127, 128, 129, 130, 131, 132, 133, 134, 135, 136, 137, 138, 139, 140, 141, 142, 143, 144, 145, 146, 147, 148, 149, 150, 151, 152, 154, 155, 166, 167, 168, 169, 170, 171, 172, 173, 174, 175, 176, 177, 178, 179, 180, 181, 182, 183, 184, 185, 186, 187, 188, 189, 190, 191, 192, 193, 194, 195, 196, 197, 198, 199, 210, 211, 212, 213, 214, 215, 216, 217, 220, 221, 222, 223, 224, 225, 226, 227, 228, 229, 230, 231, 232, 233, 234, 235, 236, 237, 238, 239], [0.4561, 0.4553, 0.4548, 0.4531, 0.4557, 0.4538, 0.4528, 0.4564, 0.4532, 0.4568, 0.4557, 0.4532, 0.4565, 0.455, 0.4522, 0.4515, 0.4527, 0.4517, 0.4494, 0.454, 0.2002, 0.1609, 0.2547, 0.4196, 0.4535, 0.4571, 0.4484, 0.4526, 0.4657, 0.4436, 0.4481, 0.438, 0.4773, 0.412, 0.4118, 0.4122, 0.4764, 0.3946, 0.4116, 0.3988, 0.4186, 0.4017, 0.4091, 0.4102, 0.4092, 0.4061, 0.1329, 0.1432, 0.1347, 0.05441, 0.2173, 0.188, 0.07083, 0.4067, 0.4072, 0.4068, 0.4071, 0.4068, 0.4071, 0.4069, 0.4071, 0.4065, 0.4076, 0.4056, 0.4079, 0.407, 0.407, 0.407, 0.407, 0.407, 0.407, 0.407, 0.407, 0.407, 0.407, 0.407, 0.407, 0.407, 0.407, 0.407, 0.407, 0.407, 0.407, 0.407, 0.407, 0.4546, 0.4551, 0.4524, 0.453, 0.4549, 0.453, 0.4515, 0.4532, 0.4535, 0.4518, 0.4542, 0.6695, 0.6554, 0.4546, 0.4538, 0.4523, 0.4575, 0.4689, 0.482, 0.4595, 0.469, 0.4969, 0.5068, 0.482, 0.4849, 0.4932, 0.4941, 0.9018, 0.917, 0.9597, 0.9104, 0.9804, 0.9166, 0.8967, 0.07028, 0.09227, 0.08582, 0.1348, 0.8327, 0.7972, 0.4901, 0.488, 0.4898, 0.4886, 0.4895, 0.4884, 0.4894, 0.4887, 0.4914, 0.4872, 0.4937, 0.4846, 0.4891, 0.4888, 0.4891, 0.4889, 0.4889, 0.4889, 0.4889, 0.4889, 0.4889, 0.4889, 0.4889, 0.4889, 0.4889, 0.4889, 0.4889, 0.4889, 0.4889, 0.4889, 0.4889, 0.4889, 0.176, 0.1656, 0.0272, 0.03541, 0.8672, 0.8571, 0.06736, 0.06643, 0.07161, 0.5157, 0.5216, 0.9307, 0.9487, 0.5299, 0.1273, 0.1158, 0.3184, 0.2214, 0.7511, 0.7263, 0.448, 0.301, 0.5882, 0.2778, 0.3059, 0.3268, 0.5574, 0.5693]): _vg.add([_i], _w, 'REPLACE')
_vg = ob_cube.vertex_groups.new(name='Bone.001.L')
for _i, _w in zip([22, 46, 47, 49, 50, 71, 72, 73, 74, 128, 129, 144, 145, 146, 147, 148, 149, 150, 151, 152, 153, 154, 155, 166, 167, 210, 211, 212, 214, 215, 216, 217, 218, 220, 221, 222, 223, 224, 225, 228, 229, 230, 231], [0.0, 0.0, 0.105, 0.0, 0.0, 0.0, 0.0, 0.0, 0.0, 0.0, 0.0, 0.0, 0.0, 0.948, 0.9261, 0.9691, 0.9236, 0.9087, 0.07732, 0.08251, 0.02621, 0.07467, 0.1244, 0.0, 0.0, 0.0, 0.0, 0.0, 0.0, 0.0, 0.0, 0.03055, 0.0, 0.0, 0.001397, 0.5749, 0.945, 0.007693, 0.02538, 0.0, 0.0, 0.0, 0.0]): _vg.add([_i], _w, 'REPLACE')
_vg = ob_cube.vertex_groups.new(name='Bone.002.L')
for _i, _w in zip([54, 59, 145, 146, 147, 148, 149, 150, 151, 152, 153, 154, 155, 156, 157, 158, 159, 160, 161, 162, 163, 164, 165, 200, 204, 205, 206, 209, 215, 220, 221, 222, 223, 224, 225], [0.0, 0.0, 0.0, 0.04584, 0.05314, 0.0001549, 0.03001, 0.0659, 0.9221, 0.9164, 0.9619, 0.9227, 0.8727, 0.9938, 1.003, 0.9971, 0.9876, 0.9901, 0.9848, 0.9308, 0.8638, 0.2321, 0.9738, 0.4913, 0.511, 0.04774, 0.0044, 0.02632, 0.0, 0.0, 0.0, 0.0, 0.0, 0.0, 0.0003963]): _vg.add([_i], _w, 'REPLACE')
_vg = ob_cube.vertex_groups.new(name='Bone.R')
for _i, _w in zip([0, 1, 2, 3, 4, 5, 6, 7, 8, 9, 10, 11, 12, 13, 14, 15, 16, 17, 18, 19, 20, 21, 22, 23, 24, 25, 26, 27, 28, 29, 30, 31, 32, 33, 34, 35, 36, 37, 38, 39, 40, 41, 42, 43, 44, 45, 46, 47, 48, 49, 50, 51, 52, 53, 54, 55, 56, 57, 59, 60, 71, 72, 73, 74, 75, 76, 77, 78, 79, 80, 81, 82, 83, 84, 85, 86, 87, 88, 89, 90, 91, 92, 93, 94, 95, 96, 97, 98, 99, 100, 101, 102, 103, 104, 105, 106, 117, 118, 119, 120, 121, 122, 123, 124, 125, 126, 127, 128, 129, 130, 131, 132, 133, 134, 135, 136, 137, 138, 139, 140, 141, 142, 143, 144, 145, 149, 150, 166, 167, 168, 169, 170, 171, 172, 173, 174, 175, 176, 177, 178, 179, 180, 181, 182, 183, 184, 185, 186, 187, 188, 189, 190, 191, 192, 193, 194, 195, 196, 197, 198, 199, 210, 211, 212, 213, 214, 215, 216, 217, 218, 219, 220, 221, 222, 223, 224, 225, 226, 227, 228, 229, 230, 231, 232, 233, 234, 235, 236, 237, 238, 239], [0.5436, 0.5444, 0.5449, 0.5466, 0.544, 0.5459, 0.5469, 0.5433, 0.5465, 0.5429, 0.544, 0.5465, 0.5432, 0.5447, 0.5475, 0.5482, 0.547, 0.5481, 0.5503, 0.5457, 0.7992, 0.8386, 0.7443, 0.5799, 0.5462, 0.5426, 0.5513, 0.5471, 0.534, 0.5561, 0.5516, 0.5617, 0.5224, 0.5877, 0.5879, 0.5874, 0.5232, 0.605, 0.5881, 0.6008, 0.5811, 0.598, 0.5906, 0.5895, 0.5905, 0.5936, 0.9779, 0.8595, 0.981, 0.8526, 0.8595, 0.9616, 0.934, 0.9779, 0.9474, 0.9229, 0.06961, 0.09103, 0.08784, 0.1344, 0.9445, 0.781, 0.81, 0.9284, 0.593, 0.5925, 0.5929, 0.5925, 0.5928, 0.5926, 0.5928, 0.5926, 0.5932, 0.5921, 0.594, 0.5918, 0.5927, 0.5927, 0.5927, 0.5927, 0.5927, 0.5927, 0.5927, 0.5927, 0.5927, 0.5927, 0.5927, 0.5927, 0.5927, 0.5927, 0.5927, 0.5927, 0.5927, 0.5927, 0.5927, 0.5927, 0.5451, 0.5447, 0.5473, 0.5467, 0.5449, 0.5467, 0.5483, 0.5465, 0.5462, 0.5479, 0.5455, 0.3299, 0.3441, 0.5451, 0.5459, 0.5474, 0.5422, 0.5308, 0.5177, 0.5402, 0.5307, 0.5028, 0.4928, 0.5177, 0.5148, 0.5065, 0.5056, 0.09567, 0.08165, 0.02386, 0.006706, 0.1662, 0.202, 0.5096, 0.5117, 0.5098, 0.5111, 0.5102, 0.5113, 0.5102, 0.511, 0.5083, 0.5124, 0.506, 0.5151, 0.5106, 0.5108, 0.5106, 0.5108, 0.5107, 0.5108, 0.5107, 0.5108, 0.5108, 0.5108, 0.5108, 0.5108, 0.5108, 0.5108, 0.5108, 0.5108, 0.5108, 0.5108, 0.5108, 0.5108, 0.8202, 0.8313, 0.9612, 0.9547, 0.1309, 0.1418, 0.8912, 0.8967, 0.9697, 0.9795, 0.9, 0.4331, 0.4297, 0.04784, 0.04082, 0.4382, 0.8719, 0.8835, 0.6804, 0.7772, 0.2481, 0.2731, 0.5516, 0.6986, 0.4114, 0.7218, 0.6937, 0.6725, 0.4421, 0.4303]): _vg.add([_i], _w, 'REPLACE')
_vg = ob_cube.vertex_groups.new(name='Bone.001.R')
for _i, _w in zip([20, 21, 22, 23, 37, 41, 46, 47, 48, 49, 50, 51, 52, 53, 54, 55, 56, 57, 58, 59, 60, 71, 72, 73, 74, 128, 129, 144, 145, 166, 167, 185, 187, 189, 191, 196, 197, 210, 211, 212, 213, 214, 215, 216, 217, 218, 219, 220, 221, 222, 223, 224, 225, 226, 227, 228, 229, 230, 231], [0.0, 0.0, 0.0, 0.0, 0.0, 0.0, 0.0, 0.1837, 0.0, 0.0, 0.0, 0.9435, 0.9403, 0.9596, 0.9405, 0.9232, 0.06844, 0.0706, 0.024, 0.08443, 0.1119, 0.0, 0.0, 0.0, 0.0, 0.0, 0.0, 0.0, 0.0, 0.0, 0.0, 0.0, 0.0, 0.0, 0.0, 0.0, 0.0, 0.0, 0.0, 0.0, 0.0, 0.0, 0.0, 0.3966, 0.7867, 0.7721, 0.0, 0.0, 0.0, 0.1095, 0.0, 0.0, 0.0, 0.0, 0.0, 0.0, 0.0, 0.0, 0.0]): _vg.add([_i], _w, 'REPLACE')
_vg = ob_cube.vertex_groups.new(name='Bone.002.R')
for _i, _w in zip([47, 48, 50, 51, 52, 53, 54, 55, 56, 57, 58, 59, 60, 61, 62, 63, 64, 65, 66, 67, 68, 69, 70, 107, 111, 112, 114, 116, 216, 217, 218, 219, 220, 221, 222, 225], [0.0, 0.0, 0.0, 0.005074, 0.03356, 0.01527, 0.03409, 0.02857, 0.9217, 0.9165, 0.9614, 0.9232, 0.8776, 0.9937, 1.003, 0.9971, 0.9877, 0.99, 0.9824, 0.9338, 0.8622, 0.2313, 0.9743, 0.4987, 0.5174, 0.06679, 0.00738, 0.01047, 0.0, 0.004056, 0.0, 0.0, 0.0, 0.0, 0.0, 0.0]): _vg.add([_i], _w, 'REPLACE')
_vg = ob_cube.vertex_groups.new(name='Bone')
for _i, _w in zip([20, 21, 22, 23, 28, 31, 32, 33, 34, 35, 36, 37, 38, 39, 40, 41, 42, 46, 47, 48, 49, 50, 51, 53, 71, 72, 73, 74, 88, 91, 92, 93, 94, 95, 96, 97, 98, 99, 100, 101, 102, 103, 104, 105, 106, 128, 129, 134, 135, 136, 137, 138, 139, 140, 144, 145, 147, 166, 167, 181, 184, 185, 186, 187, 188, 189, 190, 191, 192, 193, 194, 195, 196, 197, 198, 199, 210, 211, 212, 213, 214, 215, 216, 217, 218, 219, 220, 221, 222, 223, 224, 225, 226, 227, 228, 229, 230, 231, 232, 233, 234, 235, 236, 237, 238, 239], [0.5315, 0.003607, 0.0001768, 1.0, 0.08333, 0.05348, 0.66, 0.1073, 0.0104, 0.7448, 1.0, 0.7867, 0.2441, 0.9056, 0.02789, 0.4706, 0.002, 0.0, 0.0008876, 0.0, 0.0, 0.0, 0.0, 0.0, 0.0, 0.0, 0.0, 0.0, 0.0, 0.0, 0.0, 0.0, 0.0, 0.0, 0.0, 0.0, 0.0, 0.0, 0.0, 0.0, 0.0, 0.0, 0.0, 0.0, 0.0, 0.9202, 0.1029, 0.1055, 0.01362, 0.7927, 0.2462, 0.03541, 0.4739, 0.01257, 0.0, 0.0, 0.0, 0.0, 0.0, 0.0, 0.0, 0.0, 0.0, 0.0, 0.0, 0.0, 0.0, 0.0, 0.0, 0.0, 0.0, 0.0, 0.0, 0.0, 0.0, 0.0, 0.0, 0.0, 0.0, 0.0, 0.0, 0.0, 0.0, 0.0, 0.0, 0.0, 0.0, 0.0, 0.0, 0.0, 0.0, 0.0, 0.0, 0.0, 0.0, 0.0, 0.0, 0.0, 1.0, 0.7353, 0.697, 0.8933, 0.6221, 0.9519, 0.8383, 0.5832]): _vg.add([_i], _w, 'REPLACE')
_vg = ob_cube.vertex_groups.new(name='Bone.001')
for _i, _w in zip([0, 1, 2, 3, 4, 5, 6, 7, 9, 10, 12, 13, 15, 16, 17, 18, 19, 20, 21, 22, 23, 24, 25, 26, 27, 28, 29, 30, 31, 32, 33, 34, 35, 39, 40, 42, 43, 44, 46, 48, 49, 50, 71, 72, 73, 74, 117, 118, 120, 121, 122, 124, 125, 126, 127, 128, 129, 130, 131, 132, 133, 134, 135, 138, 141, 142, 144, 145, 166, 167, 210, 211, 212, 213, 214, 215, 219, 220, 225, 226, 227, 228, 229, 230, 231, 235, 237, 238], [0.0, 0.0, 0.0, 0.0, 0.0, 0.0, 0.0, 0.0, 0.0, 0.0, 0.0, 0.0, 0.0, 0.0, 0.0, 0.0, 0.0, 0.9862, 1.0, 0.9697, 0.9784, 0.0, 0.0, 0.0, 0.0, 0.0, 0.0, 0.0, 0.0, 0.0, 0.0, 0.0, 0.0, 0.0, 0.0, 0.0, 0.0, 0.0, 0.01896, 0.002384, 0.04753, 0.6114, 0.992, 0.923, 0.99, 0.9996, 0.0, 0.0, 0.0, 0.0, 0.0, 0.0, 0.0, 0.0, 0.0, 0.8634, 0.957, 0.0, 0.0, 0.0, 0.0, 0.0, 0.0, 0.0, 0.0, 0.0, 0.01907, 0.001605, 0.9113, 0.9977, 0.9929, 0.977, 0.9898, 0.9948, 0.8884, 0.9986, 0.007709, 0.05353, 0.0, 0.9955, 0.9991, 0.9993, 0.9996, 1.0, 0.9932, 0.9729, 0.9836, 0.8352]): _vg.add([_i], _w, 'REPLACE')
_vg = ob_cube.vertex_groups.new(name='Bone.006')
for _i, _w in zip([0, 1, 2, 3, 4, 5, 6, 7, 8, 9, 10, 11, 12, 13, 14, 15, 16, 17, 18, 19, 24, 25, 26, 27, 28, 29, 30, 32, 117, 118, 119, 120, 121, 122, 123, 124, 125, 126, 127, 130, 131, 132, 133], [0.9962, 0.9683, 0.9962, 0.9695, 0.9894, 0.9907, 0.971, 0.9974, 0.9976, 0.9201, 0.9862, 0.9909, 0.9981, 0.9919, 0.9999, 0.8726, 0.9019, 0.8799, 0.5236, 0.9532, 0.8717, 0.8888, 0.173, 0.8468, 0.1181, 0.02605, 0.09247, 0.008151, 0.9959, 0.9672, 0.9959, 0.9686, 0.989, 0.9902, 0.9978, 0.9912, 0.8985, 0.8789, 0.9507, 0.8678, 0.8429, 0.02984, 0.09478]): _vg.add([_i], _w, 'REPLACE')
_vg = ob_cube.vertex_groups.new(name='Bone.002.Fr')
for _i, _w in zip([28, 32, 35, 36, 40, 132, 133, 134, 135, 136, 137, 138, 139, 140, 141, 142, 232, 234, 238, 239], [0.1293, 0.5177, 0.05036, 0.08099, 0.03049, 0.08018, 0.09162, 0.7037, 0.784, 0.01726, 0.07209, 0.8087, 0.01693, 0.01011, 0.4881, 0.5035, 0.04049, 0.008466, 0.008631, 0.03604]): _vg.add([_i], _w, 'REPLACE')
_vg = ob_cube.vertex_groups.new(name='Bone.003.Bk')
for _i, _w in zip([36, 39, 128, 134, 135, 136, 137, 138, 139, 140, 141, 142, 143, 168, 169, 170, 171, 172, 173, 174, 175, 176, 177, 178, 179, 230, 232, 234, 237, 238, 239], [0.1126, 0.008409, 0.01529, 0.08025, 0.08473, 0.2109, 0.7326, 0.09955, 0.9108, 0.918, 0.4948, 0.4868, 0.9662, 0.4453, 0.1132, 0.4584, 0.08767, 0.1311, 0.04906, 0.1215, 0.008158, 0.927, 0.8931, 0.9346, 0.8912, 0.007643, 0.05628, 0.4631, 0.004204, 0.1055, 0.3739]): _vg.add([_i], _w, 'REPLACE')
_vg = ob_cube.vertex_groups.new(name='Bone.004.Bk')
for _i, _w in zip([168, 169, 170, 171, 172, 173, 174, 175, 176, 177, 178, 179, 180, 181, 182, 183, 184, 185, 186, 187, 188, 189, 190, 191, 196, 197], [0.5538, 0.8844, 0.5413, 0.9121, 0.8685, 0.9493, 0.8783, 0.9706, 0.06962, 0.1039, 0.05438, 0.08087, 0.9887, 0.9943, 0.9836, 0.9939, 0.9591, 0.925, 0.9662, 0.9257, 0.1137, 0.2017, 0.1376, 0.2072, 0.0184, 0.001472]): _vg.add([_i], _w, 'REPLACE')
_vg = ob_cube.vertex_groups.new(name='Bone.005.Bk')
for _i, _w in zip([184, 185, 186, 187, 188, 189, 190, 191, 192, 193, 194, 195, 196, 197, 198, 199], [0.03169, 0.07501, 0.01748, 0.07421, 0.8863, 0.7983, 0.8624, 0.7928, 0.9954, 0.9957, 0.9938, 0.9948, 0.9658, 0.9743, 0.9882, 0.9812]): _vg.add([_i], _w, 'REPLACE')
_vg = ob_cube.vertex_groups.new(name='Bone.003.R')
for _i, _w in zip([67, 68, 69, 70, 107, 108, 109, 110, 111, 112, 113, 114, 115, 116], [0.06621, 0.1378, 0.7687, 0.001189, 0.5013, 0.9979, 0.9984, 0.9997, 0.4826, 0.9332, 0.9799, 0.9713, 1.006, 0.9698]): _vg.add([_i], _w, 'REPLACE')
_vg = ob_cube.vertex_groups.new(name='Bone.004.R')
for _i, _w in zip([15, 16, 17, 18, 24, 26, 27, 28, 29, 30, 31, 32, 33, 34, 35, 37, 38, 39, 40, 41, 42, 43, 44, 86, 126, 132, 133, 134, 233, 235, 236, 237], [0.04838, 0.02253, 0.05381, 0.1103, 0.02972, 0.1474, 0.04334, 0.01526, 0.6864, 0.2488, 0.7157, 0.09022, 0.8519, 0.6924, 0.1604, 0.2133, 0.7559, 0.05686, 0.7175, 0.5294, 0.02065, 0.005587, 2.033e-05, 0.02186, 0.04674, 0.1124, 0.01327, 0.0695, 0.2647, 0.1067, 0.3779, 0.02843]): _vg.add([_i], _w, 'REPLACE')
_vg = ob_cube.vertex_groups.new(name='Bone.005.R')
for _i, _w in zip([3, 6, 15, 16, 17, 18, 19, 20, 21, 22, 23, 24, 26, 27, 28, 29, 30, 31, 32, 33, 34, 35, 36, 37, 38, 39, 40, 41, 42, 43, 44, 45, 46, 47, 48, 49, 50, 71, 72, 73, 74, 75, 76, 77, 78, 79, 80, 81, 82, 83, 84, 85, 86, 89, 90, 126, 128, 129, 132, 133, 134, 135, 136, 137, 138, 139, 140, 142, 143, 144, 145, 166, 167, 168, 169, 170, 171, 172, 173, 174, 175, 176, 177, 178, 179, 180, 181, 182, 183, 184, 185, 186, 187, 188, 189, 190, 191, 192, 193, 194, 195, 196, 197, 198, 199, 210, 211, 212, 213, 214, 215, 216, 217, 218, 219, 221, 222, 223, 224, 226, 227, 228, 229, 230, 231], [0.0, 0.0, 0.0, 0.0, 0.0, 0.0, 0.0, 0.0, 0.0, 0.0, 0.0, 0.0, 0.0, 0.0, 0.0, 0.0, 0.0, 0.0, 0.0, 0.0, 0.2384, 0.0, 0.0, 0.0, 0.0, 0.0, 0.2346, 0.0, 0.9774, 0.9944, 1.0, 1.0, 0.0, 0.0, 0.0, 0.0, 0.0, 0.0, 0.0, 0.0, 0.0, 0.7712, 0.6943, 0.7606, 0.7949, 0.2397, 0.2997, 0.2279, 0.2589, 1.0, 0.9599, 1.0, 0.9754, 0.01981, 0.0001369, 0.0, 0.0, 0.0, 0.0, 0.0, 0.0, 0.0, 0.0, 0.0, 0.0, 0.0, 0.0, 0.0, 0.0, 0.0, 0.0, 0.0, 0.0, 0.0, 0.0, 0.0, 0.0, 0.0, 0.0, 0.0, 0.0, 0.0, 0.0, 0.0, 0.0, 0.0, 0.0, 0.0, 0.0, 0.0, 0.0, 0.0, 0.0, 0.0, 0.0, 0.0, 0.0, 0.0, 0.0, 0.0, 0.0, 0.0, 0.0, 0.0, 0.0, 0.0, 0.0, 0.0, 0.0, 0.0, 0.0, 0.0, 0.0, 0.0, 0.0, 0.0, 0.0, 0.0, 0.0, 0.0, 0.0, 0.0, 0.0, 0.0, 0.0]): _vg.add([_i], _w, 'REPLACE')
_vg = ob_cube.vertex_groups.new(name='Bone.003.L')
for _i, _w in zip([162, 163, 164, 165, 200, 201, 202, 203, 204, 205, 206, 207, 208, 209], [0.06917, 0.1362, 0.7679, 0.00217, 0.5087, 0.998, 0.9983, 0.9997, 0.4889, 0.9511, 0.9728, 0.9803, 1.008, 0.9618]): _vg.add([_i], _w, 'REPLACE')
_vg = ob_cube.vertex_groups.new(name='Bone.004.L')
for _i, _w in zip([18, 26, 28, 31, 32, 35, 39, 125, 126, 130, 131, 132, 133, 134, 135, 136, 137, 138, 139, 140, 141, 142, 179, 234, 237, 238, 239], [0.0541, 0.07136, 0.007348, 0.1132, 0.09001, 0.09481, 0.03754, 0.001978, 0.007041, 0.01657, 0.02055, 0.581, 0.2263, 0.7848, 0.889, 0.2073, 0.7538, 0.9134, 0.5261, 0.1268, 0.7145, 0.7399, 0.06237, 0.2631, 0.01877, 0.1036, 0.3769]): _vg.add([_i], _w, 'REPLACE')
_vg = ob_cube.vertex_groups.new(name='Bone.005.L')
for _i, _w in zip([32, 35, 36, 128, 129, 134, 135, 136, 137, 138, 139, 140, 141, 142, 143, 168, 169, 170, 171, 172, 173, 174, 175, 176, 177, 178, 179, 182, 230], [0.0, 0.0, 0.0, 0.0, 0.0, 0.0, 0.0202, 0.0, 0.0, 0.02569, 0.0, 0.8606, 0.2546, 0.2601, 1.0, 0.7822, 0.716, 0.8239, 0.7979, 0.2411, 0.3029, 0.2283, 0.2487, 1.0, 0.9974, 1.0, 0.9295, 0.01948, 0.0]): _vg.add([_i], _w, 'REPLACE')
_vg = ob_cube.vertex_groups.new(name='Bone.006.L')
for _i, _w in zip([168, 169, 170, 171, 172, 173, 174, 175, 177, 179, 180, 181, 182, 183, 184, 185, 186, 187, 188, 189, 190, 191, 196, 199], [0.2178, 0.284, 0.1761, 0.2021, 0.7589, 0.6971, 0.7717, 0.7513, 0.002625, 0.008155, 1.0, 1.0, 0.9805, 1.0, 0.9527, 0.9383, 0.9597, 0.9429, 0.1425, 0.1728, 0.1692, 0.1822, 0.008999, 0.0005709]): _vg.add([_i], _w, 'REPLACE')
_vg = ob_cube.vertex_groups.new(name='Bone.007.L')
for _i, _w in zip([184, 185, 186, 187, 188, 189, 190, 191, 192, 193, 194, 195, 196, 197, 198, 199], [0.04735, 0.06172, 0.04029, 0.05709, 0.8575, 0.8272, 0.8308, 0.8178, 1.0, 1.0, 1.0, 1.0, 0.991, 1.0, 1.0, 0.9994]): _vg.add([_i], _w, 'REPLACE')
_vg = ob_cube.vertex_groups.new(name='Bone.008')
for _i, _w in zip([3, 6, 9, 15, 16, 17, 18, 19, 24, 25, 26, 27, 28, 29, 30, 31, 32, 33, 34, 40, 120, 125, 126, 127, 130, 131, 132, 133, 134, 135, 138], [0.05233, 0.05406, 0.003589, 0.1679, 0.1173, 0.1756, 0.355, 0.05022, 0.1255, 0.04673, 0.4684, 0.1483, 0.8249, 0.2577, 0.6514, 0.09778, 0.1598, 0.04075, 0.05884, 0.01997, 0.05161, 0.1156, 0.1761, 0.05095, 0.1247, 0.1473, 0.2522, 0.6603, 0.04017, 0.07715, 0.02547]): _vg.add([_i], _w, 'REPLACE')
_vg = ob_cube.vertex_groups.new(name='Bone.009')
for _i, _w in zip([0, 1, 2, 3, 4, 5, 6, 7, 8, 9, 10, 11, 12, 13, 14, 15, 16, 17, 18, 19, 24, 25, 26, 27, 28, 29, 30, 31, 117, 118, 119, 120, 121, 122, 123, 124, 125, 126, 127, 130, 131, 132, 133], [0.9981, 0.9753, 0.9869, 0.9477, 0.9956, 0.9723, 0.9459, 0.9995, 0.9891, 0.9668, 0.9956, 0.9698, 0.9953, 0.9847, 0.9976, 0.7837, 0.8602, 0.7706, 0.4805, 0.9498, 0.8448, 0.9402, 0.3128, 0.8084, 0.06916, 0.05593, 0.09979, 0.01981, 0.9978, 0.9742, 0.9866, 0.9254, 0.9952, 0.9719, 0.995, 0.9839, 0.836, 0.7702, 0.9288, 0.8266, 0.7929, 0.0544, 0.1001]): _vg.add([_i], _w, 'REPLACE')
_vg = ob_cube.vertex_groups.new(name='Bone.006.R')
for _i, _w in zip([75, 76, 77, 78, 79, 80, 81, 82, 84, 86, 87, 88, 89, 90, 91, 92, 93, 94, 95, 96, 97, 98, 103, 106], [0.2288, 0.3057, 0.2394, 0.2051, 0.7603, 0.7003, 0.7721, 0.7411, 0.04006, 0.002709, 0.9782, 0.9819, 0.9645, 0.9729, 0.9517, 0.9385, 0.9541, 0.9424, 0.1423, 0.1721, 0.17, 0.1824, 0.009076, 0.000953]): _vg.add([_i], _w, 'REPLACE')
_vg = ob_cube.vertex_groups.new(name='Bone.007.R')
for _i, _w in zip([91, 92, 93, 94, 95, 96, 97, 98, 99, 100, 101, 102, 103, 104, 105, 106], [0.04613, 0.06106, 0.04109, 0.05728, 0.8577, 0.8279, 0.8299, 0.8175, 0.9992, 0.9998, 0.9967, 0.9991, 0.9705, 0.9793, 0.9848, 0.9745]): _vg.add([_i], _w, 'REPLACE')
_m = ob_cube.modifiers.new('Armature', 'ARMATURE')
_m = ob_cube.modifiers.new('Armature.001', 'ARMATURE')
_m = ob_cube.modifiers.new('Armature.002', 'ARMATURE')
_m.object = ob_armature
ob_armature.location = (0.0, 0.0, 20.6)
ob_armature.show_in_front = True

# ---- collection membership
scene.collection.objects.link(ob_empty)
scene.collection.objects.link(ob_empty_001)
col_collection.objects.link(ob_cube)
col_collection.objects.link(ob_armature)

# ---- scene / render settings (as saved in the file)
scene.frame_start = 1; scene.frame_end = 250; scene.frame_set(-2)
scene.render.engine = 'BLENDER_EEVEE_NEXT'
scene.render.bake_bias = 0.0
scene.render.bake_samples = 0
scene.cycles.sampling_pattern = 'TABULATED_SOBOL'
scene.eevee.use_volume_custom_range = False
bpy.context.view_layer.update()

# ---- added for rendering (the .blend has no active camera and no usable light): camera, sun
cam_auto = bpy.data.cameras.new('AutoCamera')
cam_auto.lens = 50.0
cam_auto.sensor_width = 36.0
cam_auto.clip_end = 1000.0
ob_auto_camera = bpy.data.objects.new('AutoCamera', cam_auto)
scene.collection.objects.link(ob_auto_camera)
ob_auto_camera.location = (21.7027, -25.8898, 27.6205)
ob_auto_camera.rotation_euler = (1.09748, -7.21219e-08, 0.694738)
scene.camera = ob_auto_camera
light_auto_sun = bpy.data.lights.new('AutoSun', 'SUN')
light_auto_sun.energy = 3.0
light_auto_sun.angle = 0.0523599
ob_auto_sun = bpy.data.objects.new('AutoSun', light_auto_sun)
scene.collection.objects.link(ob_auto_sun)
ob_auto_sun.rotation_euler = (0.872665, 0.174533, 0.523599)
bpy.context.view_layer.update()
